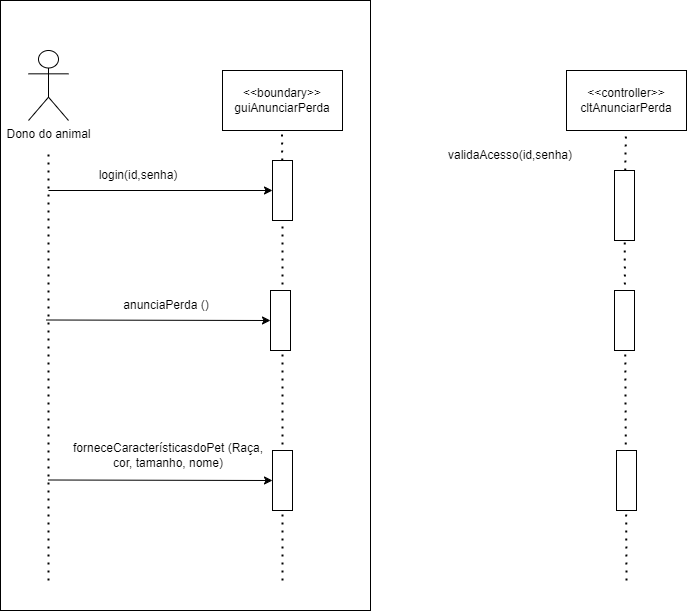

The diagram above was exported from draw.io. Its source (the exported page's mxGraphModel, read from the mxfile embedded in the PNG):
<mxGraphModel dx="1050" dy="579" grid="1" gridSize="10" guides="1" tooltips="1" connect="1" arrows="1" fold="1" page="1" pageScale="1" pageWidth="827" pageHeight="1169" math="0" shadow="0">
  <root>
    <mxCell id="0" />
    <mxCell id="1" parent="0" />
    <mxCell id="PGiS3XRBbY3FdeUdIkR--12" value="" style="rounded=0;whiteSpace=wrap;html=1;" vertex="1" parent="1">
      <mxGeometry y="20" width="370" height="610" as="geometry" />
    </mxCell>
    <mxCell id="RAftbAF7dAMj4GioGgA_-1" value="Dono do animal&lt;br&gt;" style="shape=umlActor;verticalLabelPosition=bottom;verticalAlign=top;html=1;outlineConnect=0;" parent="1" vertex="1">
      <mxGeometry x="28" y="70" width="40" height="70" as="geometry" />
    </mxCell>
    <mxCell id="RAftbAF7dAMj4GioGgA_-2" value="&amp;lt;&amp;lt;boundary&amp;gt;&amp;gt;&lt;br&gt;guiAnunciarPerda" style="rounded=0;whiteSpace=wrap;html=1;" parent="1" vertex="1">
      <mxGeometry x="222" y="90" width="120" height="60" as="geometry" />
    </mxCell>
    <mxCell id="RAftbAF7dAMj4GioGgA_-3" value="" style="endArrow=none;dashed=1;html=1;dashPattern=1 3;strokeWidth=2;rounded=0;" parent="1" edge="1">
      <mxGeometry width="50" height="50" relative="1" as="geometry">
        <mxPoint x="48" y="600" as="sourcePoint" />
        <mxPoint x="48" y="170" as="targetPoint" />
      </mxGeometry>
    </mxCell>
    <mxCell id="RAftbAF7dAMj4GioGgA_-8" value="" style="endArrow=none;dashed=1;html=1;dashPattern=1 3;strokeWidth=2;rounded=0;" parent="1" source="RAftbAF7dAMj4GioGgA_-9" edge="1">
      <mxGeometry width="50" height="50" relative="1" as="geometry">
        <mxPoint x="282" y="420" as="sourcePoint" />
        <mxPoint x="281.5" y="150" as="targetPoint" />
      </mxGeometry>
    </mxCell>
    <mxCell id="RAftbAF7dAMj4GioGgA_-10" value="" style="endArrow=none;dashed=1;html=1;dashPattern=1 3;strokeWidth=2;rounded=0;" parent="1" target="RAftbAF7dAMj4GioGgA_-9" edge="1">
      <mxGeometry width="50" height="50" relative="1" as="geometry">
        <mxPoint x="282" y="600" as="sourcePoint" />
        <mxPoint x="281.5" y="150" as="targetPoint" />
      </mxGeometry>
    </mxCell>
    <mxCell id="RAftbAF7dAMj4GioGgA_-9" value="" style="rounded=0;whiteSpace=wrap;html=1;" parent="1" vertex="1">
      <mxGeometry x="272" y="180" width="20" height="60" as="geometry" />
    </mxCell>
    <mxCell id="RAftbAF7dAMj4GioGgA_-11" value="" style="rounded=0;whiteSpace=wrap;html=1;" parent="1" vertex="1">
      <mxGeometry x="272" y="470" width="20" height="60" as="geometry" />
    </mxCell>
    <mxCell id="RAftbAF7dAMj4GioGgA_-12" value="" style="endArrow=classic;html=1;rounded=0;entryX=0;entryY=0.5;entryDx=0;entryDy=0;" parent="1" target="RAftbAF7dAMj4GioGgA_-9" edge="1">
      <mxGeometry width="50" height="50" relative="1" as="geometry">
        <mxPoint x="48" y="210" as="sourcePoint" />
        <mxPoint x="308" y="200" as="targetPoint" />
      </mxGeometry>
    </mxCell>
    <mxCell id="RAftbAF7dAMj4GioGgA_-14" value="" style="endArrow=classic;html=1;rounded=0;entryX=0;entryY=0.5;entryDx=0;entryDy=0;" parent="1" target="RAftbAF7dAMj4GioGgA_-11" edge="1">
      <mxGeometry width="50" height="50" relative="1" as="geometry">
        <mxPoint x="48" y="499.5" as="sourcePoint" />
        <mxPoint x="238" y="499.5" as="targetPoint" />
      </mxGeometry>
    </mxCell>
    <mxCell id="RAftbAF7dAMj4GioGgA_-15" value="login(id,senha)" style="text;html=1;strokeColor=none;fillColor=none;align=center;verticalAlign=middle;whiteSpace=wrap;rounded=0;" parent="1" vertex="1">
      <mxGeometry x="108" y="180" width="60" height="30" as="geometry" />
    </mxCell>
    <mxCell id="RAftbAF7dAMj4GioGgA_-17" value="forneceCaracterísticasdoPet (Raça, cor, tamanho, nome)" style="text;html=1;strokeColor=none;fillColor=none;align=center;verticalAlign=middle;whiteSpace=wrap;rounded=0;" parent="1" vertex="1">
      <mxGeometry x="68" y="450" width="200" height="50" as="geometry" />
    </mxCell>
    <mxCell id="PGiS3XRBbY3FdeUdIkR--1" value="" style="rounded=0;whiteSpace=wrap;html=1;" vertex="1" parent="1">
      <mxGeometry x="270" y="310" width="20" height="60" as="geometry" />
    </mxCell>
    <mxCell id="PGiS3XRBbY3FdeUdIkR--2" value="" style="endArrow=classic;html=1;rounded=0;entryX=0;entryY=0.5;entryDx=0;entryDy=0;" edge="1" parent="1" target="PGiS3XRBbY3FdeUdIkR--1">
      <mxGeometry width="50" height="50" relative="1" as="geometry">
        <mxPoint x="46" y="339.5" as="sourcePoint" />
        <mxPoint x="236" y="339.5" as="targetPoint" />
      </mxGeometry>
    </mxCell>
    <mxCell id="PGiS3XRBbY3FdeUdIkR--3" value="anunciaPerda ()" style="text;html=1;strokeColor=none;fillColor=none;align=center;verticalAlign=middle;whiteSpace=wrap;rounded=0;" vertex="1" parent="1">
      <mxGeometry x="66" y="300" width="200" height="50" as="geometry" />
    </mxCell>
    <mxCell id="PGiS3XRBbY3FdeUdIkR--4" value="&amp;lt;&amp;lt;controller&amp;gt;&amp;gt;&lt;br&gt;cltAnunciarPerda" style="rounded=0;whiteSpace=wrap;html=1;" vertex="1" parent="1">
      <mxGeometry x="566" y="90" width="120" height="60" as="geometry" />
    </mxCell>
    <mxCell id="PGiS3XRBbY3FdeUdIkR--5" value="" style="endArrow=none;dashed=1;html=1;dashPattern=1 3;strokeWidth=2;rounded=0;" edge="1" parent="1" source="PGiS3XRBbY3FdeUdIkR--7">
      <mxGeometry width="50" height="50" relative="1" as="geometry">
        <mxPoint x="626" y="420" as="sourcePoint" />
        <mxPoint x="625.5" y="150" as="targetPoint" />
      </mxGeometry>
    </mxCell>
    <mxCell id="PGiS3XRBbY3FdeUdIkR--6" value="" style="endArrow=none;dashed=1;html=1;dashPattern=1 3;strokeWidth=2;rounded=0;" edge="1" parent="1" target="PGiS3XRBbY3FdeUdIkR--7">
      <mxGeometry width="50" height="50" relative="1" as="geometry">
        <mxPoint x="626" y="600" as="sourcePoint" />
        <mxPoint x="625.5" y="150" as="targetPoint" />
      </mxGeometry>
    </mxCell>
    <mxCell id="PGiS3XRBbY3FdeUdIkR--7" value="" style="rounded=0;whiteSpace=wrap;html=1;" vertex="1" parent="1">
      <mxGeometry x="614" y="190" width="20" height="70" as="geometry" />
    </mxCell>
    <mxCell id="PGiS3XRBbY3FdeUdIkR--8" value="" style="rounded=0;whiteSpace=wrap;html=1;" vertex="1" parent="1">
      <mxGeometry x="616" y="470" width="20" height="60" as="geometry" />
    </mxCell>
    <mxCell id="PGiS3XRBbY3FdeUdIkR--9" value="" style="rounded=0;whiteSpace=wrap;html=1;" vertex="1" parent="1">
      <mxGeometry x="614" y="310" width="20" height="60" as="geometry" />
    </mxCell>
    <mxCell id="PGiS3XRBbY3FdeUdIkR--11" value="validaAcesso(id,senha)" style="text;html=1;strokeColor=none;fillColor=none;align=center;verticalAlign=middle;whiteSpace=wrap;rounded=0;" vertex="1" parent="1">
      <mxGeometry x="480" y="160" width="60" height="30" as="geometry" />
    </mxCell>
  </root>
</mxGraphModel>